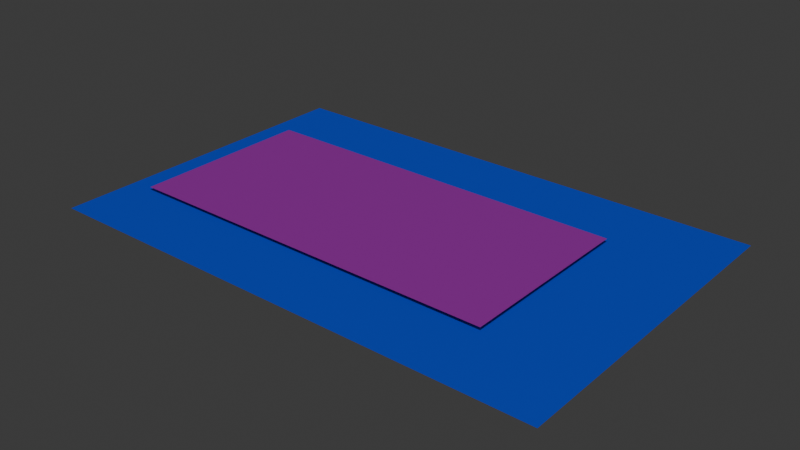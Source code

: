 # Source: col.blend  (saved by Blender 4.4.32; exported with 4.5.12 LTS)
import bpy
from mathutils import Matrix  # noqa: F401  (used for matrix-valued properties, if any)

bpy.ops.wm.read_factory_settings(use_empty=True)
scene = bpy.context.scene
scene.name = 'Scene'

# ---- collections
col_collection = bpy.data.collections.new('Collection'); scene.collection.children.link(col_collection)

# ---- images (referenced by path relative to the original .blend; pixels are not part of the script)
import os
ASSET_DIR = os.environ.get("B2B_ASSET_DIR", "")  # directory of the original .blend (textures are referenced by path, not embedded)
HERE = os.path.dirname(os.path.abspath(__file__))  # packed textures are extracted next to this script under _unpacked/

def load_image(name, relpath, width, height, colorspace="sRGB"):
    """Load a texture the original file referenced (path relative to the .blend, or extracted next to this script)."""
    p = next((c for c in (os.path.join(HERE, relpath), os.path.join(ASSET_DIR, relpath)) if relpath and os.path.exists(c)), "")
    if p:
        img = bpy.data.images.load(p, check_existing=True)
        img.name = name
    else:  # same state as the original file: an image datablock whose file is absent (Cycles renders it pink)
        img = bpy.data.images.new(name, width, height)
        img.source = "FILE"
        img.filepath = "//" + (relpath or name)
    img.colorspace_settings.name = colorspace
    return img
img_cancha_boccia_png = load_image('cancha boccia.png', 'cancha boccia.png', 1024, 1024, 'sRGB')

# ---- materials (node trees are filled in below, after node groups)
mat_material_001 = bpy.data.materials.new('Material.001')
mat_material_002 = bpy.data.materials.new('Material.002')

# ---- material node trees
mat_material_001.use_nodes = True; mat_material_001.node_tree.nodes.clear()
_N = mat_material_001.node_tree.nodes; _L = mat_material_001.node_tree.links
n0 = _N.new('ShaderNodeBsdfPrincipled'); n0.name = 'BSDF Principista'; n0.location = (10, 300)
n1 = _N.new('ShaderNodeOutputMaterial'); n1.name = 'Material'; n1.location = (300, 300)
n2 = _N.new('ShaderNodeMix'); n2.name = 'Mezclar'; n2.location = (-198, 270)
n2.data_type = 'RGBA'
n2.clamp_factor = False
n2.clamp_result = True
n2.inputs[7].default_value = (0.02272, 0.03706, 0.1644, 1.0)
n3 = _N.new('ShaderNodeTexImage'); n3.name = 'Imagen'; n3.location = (-489, 170)
n3.image = img_cancha_boccia_png
_L.new(n0.outputs[0], n1.inputs[0])
_L.new(n2.outputs[2], n0.inputs[0])
_L.new(n3.outputs[0], n2.inputs[6])
n1.is_active_output = True
mat_material_002.use_nodes = True; mat_material_002.node_tree.nodes.clear()
_N = mat_material_002.node_tree.nodes; _L = mat_material_002.node_tree.links
n0 = _N.new('ShaderNodeBsdfPrincipled'); n0.name = 'BSDF Principista'; n0.location = (10, 300)
n0.inputs[0].default_value = (0.001914, 0.08508, 1.0, 1.0)
n1 = _N.new('ShaderNodeOutputMaterial'); n1.name = 'Material'; n1.location = (300, 300)
_L.new(n0.outputs[0], n1.inputs[0])
n1.is_active_output = True

# ---- world
world_world = bpy.data.worlds.new('World'); scene.world = world_world
world_world.use_nodes = True; world_world.node_tree.nodes.clear()
_N = world_world.node_tree.nodes; _L = world_world.node_tree.links
n0 = _N.new('ShaderNodeOutputWorld'); n0.name = 'World Output'; n0.location = (300, 300)
n1 = _N.new('ShaderNodeBackground'); n1.name = 'Background'; n1.location = (10, 300)
n1.inputs[0].default_value = (0.05088, 0.05088, 0.05088, 1.0)
_L.new(n1.outputs[0], n0.inputs[0])
n0.is_active_output = True
world_world.color = (0.05088, 0.05088, 0.05088)
world_world.sun_shadow_jitter_overblur = 0.0

# ---- lights
light_sol = bpy.data.lights.new('Sol', 'SUN')
light_sol.energy = 1.0

# ---- meshes
me_plano = bpy.data.meshes.new('Plano')
me_plano.from_pydata([(-6.25, -3.0, 0.08165), (6.25, -3.0, 0.08165), (-6.25, 3.0, 0.08165), (6.25, 3.0, 0.08165)], [], [(0, 1, 3, 2)])
_uv = me_plano.uv_layers.new(name='MapaUV')
_uv.uv.foreach_set('vector', [0.0, 0.0, 1.0, 0.0, 1.0, 1.0, 0.0, 1.0])
me_plano.materials.append(mat_material_001)
me_plano.update()
me_plano_001 = bpy.data.meshes.new('Plano.001')
me_plano_001.from_pydata([(8.24, -5.338, 0.0), (-8.24, -5.338, 0.0), (8.24, 5.338, 0.0), (-8.24, 5.338, 0.0)], [], [(0, 1, 3, 2)])
_uv = me_plano_001.uv_layers.new(name='MapaUV')
_uv.uv.foreach_set('vector', [0.0, 0.0, 1.0, 0.0, 1.0, 1.0, 0.0, 1.0])
me_plano_001.materials.append(mat_material_002)
me_plano_001.update()

# ---- objects
ob_plano = bpy.data.objects.new('Plano', me_plano)
ob_plano_001 = bpy.data.objects.new('Plano.001', me_plano_001)
ob_sol = bpy.data.objects.new('Sol', light_sol)

# ---- transforms, parenting, visibility, modifiers, constraints
ob_plano.location = (0.0, 0.0, -0.1463)
ob_plano_001.location = (1.217, 0.0, -0.1463)
ob_sol.location = (0.0, 0.0, -0.1463)

# ---- collection membership
col_collection.objects.link(ob_plano)
col_collection.objects.link(ob_plano_001)
col_collection.objects.link(ob_sol)

# ---- scene / render settings (as saved in the file)
scene.frame_start = 1; scene.frame_end = 250; scene.frame_set(0)
scene.render.engine = 'BLENDER_EEVEE_NEXT'
bpy.context.view_layer.update()

# ---- added for rendering (the .blend has no active camera): camera
cam_auto = bpy.data.cameras.new('AutoCamera')
cam_auto.lens = 50.0
cam_auto.sensor_width = 36.0
cam_auto.clip_end = 1000.0
ob_auto_camera = bpy.data.objects.new('AutoCamera', cam_auto)
scene.collection.objects.link(ob_auto_camera)
ob_auto_camera.location = (19.3838, -21.8001, 14.4279)
ob_auto_camera.rotation_euler = (1.09748, -7.21219e-08, 0.694738)
scene.camera = ob_auto_camera
bpy.context.view_layer.update()
